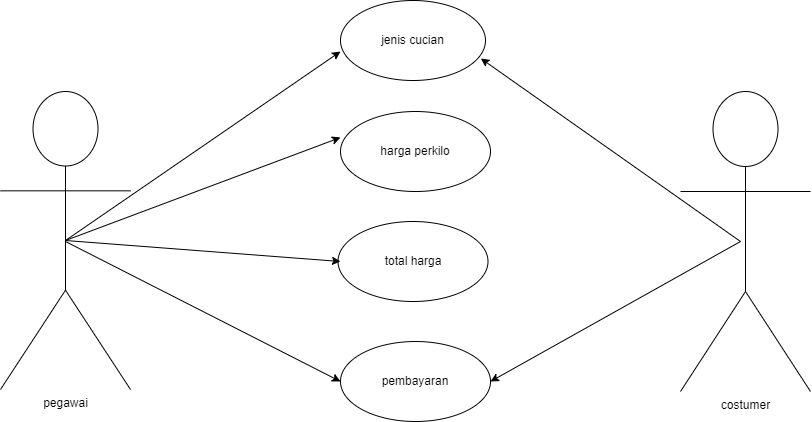

The diagram above was exported from draw.io. Its source (the exported page's mxGraphModel, read from the mxfile embedded in the PNG):
<mxGraphModel dx="733" dy="403" grid="1" gridSize="10" guides="1" tooltips="1" connect="1" arrows="1" fold="1" page="1" pageScale="1" pageWidth="827" pageHeight="1169" math="0" shadow="0">
  <root>
    <mxCell id="0" />
    <mxCell id="1" parent="0" />
    <mxCell id="JwKE_2_7umQh4k-VvooZ-1" value="harga perkilo" style="ellipse;whiteSpace=wrap;html=1;" parent="1" vertex="1">
      <mxGeometry x="350" y="190" width="150" height="80" as="geometry" />
    </mxCell>
    <mxCell id="JwKE_2_7umQh4k-VvooZ-2" value="jenis cucian" style="ellipse;whiteSpace=wrap;html=1;" parent="1" vertex="1">
      <mxGeometry x="350" y="79" width="145" height="80" as="geometry" />
    </mxCell>
    <mxCell id="JwKE_2_7umQh4k-VvooZ-4" value="total harga" style="ellipse;whiteSpace=wrap;html=1;" parent="1" vertex="1">
      <mxGeometry x="347.5" y="300" width="150" height="80" as="geometry" />
    </mxCell>
    <mxCell id="JwKE_2_7umQh4k-VvooZ-5" value="pembayaran" style="ellipse;whiteSpace=wrap;html=1;" parent="1" vertex="1">
      <mxGeometry x="350" y="420" width="150" height="80" as="geometry" />
    </mxCell>
    <mxCell id="JwKE_2_7umQh4k-VvooZ-6" value="pegawai" style="shape=umlActor;verticalLabelPosition=bottom;verticalAlign=top;html=1;outlineConnect=0;" parent="1" vertex="1">
      <mxGeometry x="10" y="170" width="130" height="298" as="geometry" />
    </mxCell>
    <mxCell id="im1XT6LqBmCcCSP1084t-1" value="" style="endArrow=classic;html=1;rounded=0;exitX=0.5;exitY=0.5;exitDx=0;exitDy=0;exitPerimeter=0;" edge="1" parent="1" source="JwKE_2_7umQh4k-VvooZ-6">
      <mxGeometry width="50" height="50" relative="1" as="geometry">
        <mxPoint x="80" y="319" as="sourcePoint" />
        <mxPoint x="350" y="130" as="targetPoint" />
        <Array as="points" />
      </mxGeometry>
    </mxCell>
    <mxCell id="im1XT6LqBmCcCSP1084t-2" value="" style="endArrow=classic;html=1;rounded=0;exitX=0.5;exitY=0.5;exitDx=0;exitDy=0;exitPerimeter=0;" edge="1" parent="1" source="JwKE_2_7umQh4k-VvooZ-6">
      <mxGeometry width="50" height="50" relative="1" as="geometry">
        <mxPoint x="140" y="320" as="sourcePoint" />
        <mxPoint x="350" y="216" as="targetPoint" />
      </mxGeometry>
    </mxCell>
    <mxCell id="im1XT6LqBmCcCSP1084t-4" value="" style="endArrow=classic;html=1;rounded=0;exitX=0.5;exitY=0.5;exitDx=0;exitDy=0;exitPerimeter=0;" edge="1" parent="1" source="JwKE_2_7umQh4k-VvooZ-6">
      <mxGeometry width="50" height="50" relative="1" as="geometry">
        <mxPoint x="70" y="310" as="sourcePoint" />
        <mxPoint x="350" y="340" as="targetPoint" />
      </mxGeometry>
    </mxCell>
    <mxCell id="im1XT6LqBmCcCSP1084t-5" value="" style="endArrow=classic;html=1;rounded=0;entryX=0;entryY=0.5;entryDx=0;entryDy=0;" edge="1" parent="1" target="JwKE_2_7umQh4k-VvooZ-5">
      <mxGeometry width="50" height="50" relative="1" as="geometry">
        <mxPoint x="75" y="320" as="sourcePoint" />
        <mxPoint x="350" y="518" as="targetPoint" />
      </mxGeometry>
    </mxCell>
    <mxCell id="im1XT6LqBmCcCSP1084t-9" value="costumer" style="shape=umlActor;verticalLabelPosition=bottom;verticalAlign=top;html=1;outlineConnect=0;" vertex="1" parent="1">
      <mxGeometry x="690" y="170" width="130" height="300" as="geometry" />
    </mxCell>
    <mxCell id="im1XT6LqBmCcCSP1084t-10" value="" style="endArrow=classic;html=1;rounded=0;entryX=0.968;entryY=0.725;entryDx=0;entryDy=0;entryPerimeter=0;" edge="1" parent="1" target="JwKE_2_7umQh4k-VvooZ-2">
      <mxGeometry width="50" height="50" relative="1" as="geometry">
        <mxPoint x="750" y="320" as="sourcePoint" />
        <mxPoint x="500" y="140" as="targetPoint" />
        <Array as="points" />
      </mxGeometry>
    </mxCell>
    <mxCell id="im1XT6LqBmCcCSP1084t-11" value="" style="endArrow=classic;html=1;rounded=0;entryX=1;entryY=0.5;entryDx=0;entryDy=0;" edge="1" parent="1" target="JwKE_2_7umQh4k-VvooZ-5">
      <mxGeometry width="50" height="50" relative="1" as="geometry">
        <mxPoint x="750" y="320" as="sourcePoint" />
        <mxPoint x="510" y="510" as="targetPoint" />
      </mxGeometry>
    </mxCell>
  </root>
</mxGraphModel>